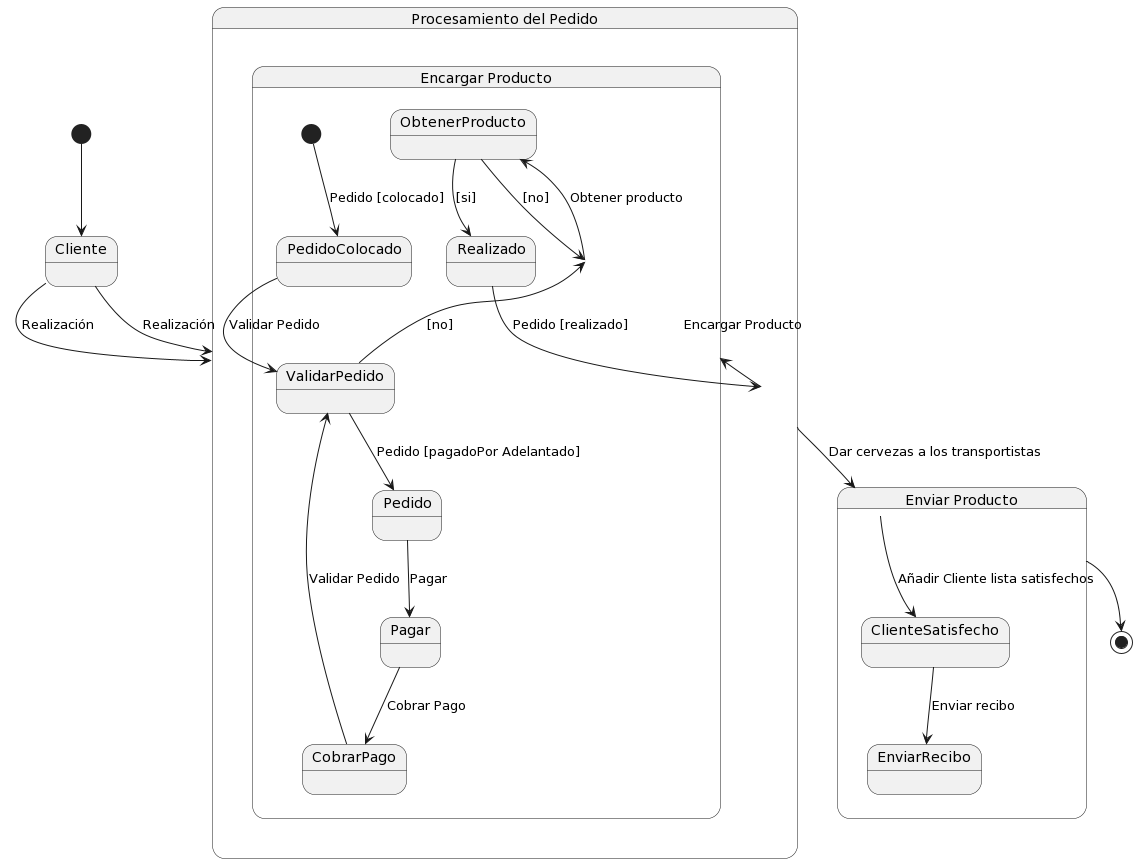

The diagram above was rendered by PlantUML. Its source (embedded in the PNG):
@startuml
[*] --> Cliente

state "Procesamiento del Pedido" as Procesamiento {
  Cliente --> Procesamiento : Realización
  state "Encargar Producto" as EncargarProducto {
    [*] --> PedidoColocado : Pedido [colocado]
    PedidoColocado --> ValidarPedido : Validar Pedido
    ValidarPedido --> Pedido : Pedido [pagadoPor Adelantado]
    ValidarPedido --> EncargarProducto : [no]
    Pedido --> Pagar : Pagar
    Pagar --> CobrarPago : Cobrar Pago
    CobrarPago --> ValidarPedido : Validar Pedido
    EncargarProducto --> ObtenerProducto : Obtener producto
    ObtenerProducto --> Realizado : [si]
    ObtenerProducto --> EncargarProducto : [no]
    Realizado --> Procesamiento : Pedido [realizado]
  }
}

state "Enviar Producto" as EnviarProducto {
  Procesamiento --> EnviarProducto : Dar cervezas a los transportistas
  EnviarProducto --> ClienteSatisfecho : Añadir Cliente lista satisfechos
  ClienteSatisfecho --> EnviarRecibo : Enviar recibo
}

Cliente --> Procesamiento : Realización
Procesamiento --> EncargarProducto : Encargar Producto
EnviarProducto --> [*]
@enduml